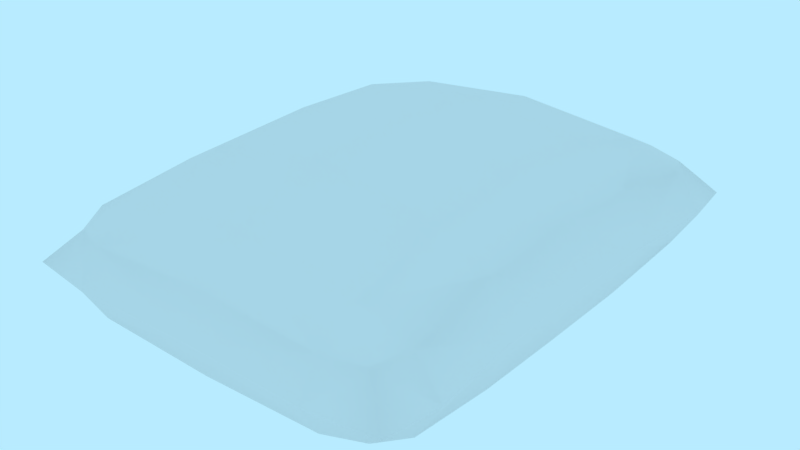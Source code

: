 # Source: prop-sack.blend  (saved by Blender 2.79.0; exported with 4.5.12 LTS)
import bpy
from mathutils import Matrix  # noqa: F401  (used for matrix-valued properties, if any)

bpy.ops.wm.read_factory_settings(use_empty=True)
scene = bpy.context.scene
scene.name = 'Scene'

# ---- collections
col_collection_1 = bpy.data.collections.new('Collection 1'); scene.collection.children.link(col_collection_1)

# ---- world
world_world = bpy.data.worlds.new('World'); scene.world = world_world
world_world.color = (0.4794, 0.8327, 1.0)
world_world.use_sun_shadow = False
world_world.sun_shadow_jitter_overblur = 0.0
world_world.cycles.sampling_method = 'MANUAL'

# ---- meshes
me_prop_sack = bpy.data.meshes.new('prop-sack')
me_prop_sack.from_pydata([(-0.2383, -0.06648, -0.3818), (-0.2383, 0.06906, -0.3818), (-0.3548, 0.00129, 0.386), (0.3548, 0.00129, -0.386), (-0.2457, 0.00129, -0.4745), (0.2457, 0.00129, 0.4745), (0.3548, 0.00129, 0.386), (0.3364, 0.00129, 0.1955), (0.3298, 0.00129, 0.0), (0.3364, 0.00129, -0.1955), (-0.3548, 0.00129, -0.386), (-0.3364, 0.00129, -0.1955), (-0.3298, 0.00129, 2.98e-08), (-0.3364, 0.00129, 0.1955), (-0.2383, 0.06906, 0.3818), (-0.2271, 0.1173, 0.1942), (-0.2231, 0.1273, 0.0), (-0.2271, 0.1173, -0.1942), (-0.2383, -0.06648, 0.3818), (-0.2271, -0.1147, 0.1942), (-0.2231, -0.1247, 1.49e-08), (-0.2271, -0.1147, -0.1942), (0.2271, -0.1147, -0.1942), (0.0, -0.1494, -0.1929), (0.2231, -0.1247, 0.0), (2.262e-09, -0.1571, 7.917e-09), (0.2271, -0.1147, 0.1942), (1.49e-08, -0.1494, 0.1929), (0.2383, -0.06648, 0.3818), (2.98e-08, -0.09193, 0.3776), (0.2271, 0.1173, -0.1942), (0.0, 0.152, -0.1929), (0.2231, 0.1273, -1.49e-08), (2.262e-09, 0.1597, -5.931e-09), (0.2271, 0.1173, 0.1942), (1.49e-08, 0.152, 0.1929), (0.2383, 0.06906, 0.3818), (2.98e-08, 0.09451, 0.3776), (-0.2457, 0.00129, 0.4745), (2.98e-08, 0.00129, 0.4682), (0.2457, 0.00129, -0.4745), (-2.98e-08, 0.00129, -0.4682), (0.2383, 0.06906, -0.3818), (-2.98e-08, 0.09451, -0.3776), (0.2383, -0.06648, -0.3818), (0.0, -0.09193, -0.3776), (0.2438, -0.03039, 0.4514), (0.3257, -0.03681, -0.385), (-0.2438, -0.03039, -0.4514), (-0.3257, -0.03681, 0.385), (0.2438, 0.03297, 0.4514), (0.3257, 0.03939, -0.385), (-0.2438, 0.03297, -0.4514), (-0.3257, 0.03939, 0.385), (-0.3533, 0.00129, 0.4707), (-0.3533, 0.00129, -0.4707), (0.3533, 0.00129, -0.4707), (0.3533, 0.00129, 0.4707), (0.3257, -0.03681, 0.385), (0.3091, -0.06839, 0.1952), (0.3031, -0.07702, 0.0), (0.3091, -0.06839, -0.1952), (-0.3257, -0.03681, -0.385), (-0.3091, -0.06839, -0.1952), (-0.3031, -0.07702, 2.98e-08), (-0.3091, -0.06839, 0.1952), (0.3257, 0.03939, 0.385), (0.3091, 0.07097, 0.1952), (0.3031, 0.0796, -2.98e-08), (0.3091, 0.07097, -0.1952), (-0.3257, 0.03939, -0.385), (-0.3091, 0.07097, -0.1952), (-0.3031, 0.0796, 0.0), (-0.3091, 0.07097, 0.1952), (-0.2438, -0.03039, 0.4514), (2.98e-08, -0.04371, 0.4456), (0.2438, -0.03039, -0.4514), (-2.98e-08, -0.04371, -0.4456), (-0.2438, 0.03297, 0.4514), (2.98e-08, 0.04629, 0.4456), (0.2438, 0.03297, -0.4514), (-2.98e-08, 0.04629, -0.4456), (0.3081, -0.0222, 0.4361), (0.3081, -0.0222, -0.4361), (-0.3081, -0.0222, 0.4361), (-0.3081, -0.0222, -0.4361), (0.3081, 0.02478, 0.4361), (0.3081, 0.02478, -0.4361), (-0.3081, 0.02478, 0.4361), (-0.3081, 0.02478, -0.4361)], [], [(45, 0, 48, 77), (45, 23, 21, 0), (0, 62, 85, 48), (21, 63, 62, 0), (1, 52, 89, 70), (28, 26, 59, 58), (13, 2, 53, 73), (2, 49, 84, 54), (2, 54, 88, 53), (15, 73, 53, 14), (9, 3, 51, 69), (3, 47, 83, 56), (3, 56, 87, 51), (11, 10, 62, 63), (41, 4, 52, 81), (4, 48, 85, 55), (4, 55, 89, 52), (43, 81, 52, 1), (39, 5, 50, 79), (5, 46, 82, 57), (5, 57, 86, 50), (41, 40, 76, 77), (6, 57, 82, 58), (7, 67, 66, 6), (8, 7, 59, 60), (6, 66, 86, 57), (8, 68, 67, 7), (9, 8, 60, 61), (9, 69, 68, 8), (9, 61, 47, 3), (10, 55, 85, 62), (11, 71, 70, 10), (12, 11, 63, 64), (10, 70, 89, 55), (12, 72, 71, 11), (13, 12, 64, 65), (13, 73, 72, 12), (13, 65, 49, 2), (39, 38, 74, 75), (37, 14, 78, 79), (16, 72, 73, 15), (14, 53, 88, 78), (34, 67, 68, 32), (17, 71, 72, 16), (32, 68, 69, 30), (17, 1, 70, 71), (42, 30, 69, 51), (18, 74, 84, 49), (29, 18, 19, 27), (19, 18, 49, 65), (27, 19, 20, 25), (29, 75, 74, 18), (25, 20, 21, 23), (29, 27, 26, 28), (45, 44, 22, 23), (27, 25, 24, 26), (44, 47, 61, 22), (21, 20, 64, 63), (36, 66, 67, 34), (24, 22, 61, 60), (20, 19, 65, 64), (26, 24, 60, 59), (29, 28, 46, 75), (28, 58, 82, 46), (43, 1, 17, 31), (33, 32, 30, 31), (43, 31, 30, 42), (33, 31, 17, 16), (35, 34, 32, 33), (35, 33, 16, 15), (37, 36, 34, 35), (37, 35, 15, 14), (36, 50, 86, 66), (37, 79, 50, 36), (39, 75, 46, 5), (38, 54, 84, 74), (39, 79, 78, 38), (41, 77, 48, 4), (38, 78, 88, 54), (40, 56, 83, 76), (41, 81, 80, 40), (43, 42, 80, 81), (40, 80, 87, 56), (42, 51, 87, 80), (45, 77, 76, 44), (7, 6, 58, 59), (44, 76, 83, 47), (25, 23, 22, 24)])
me_prop_sack.polygons.foreach_set('use_smooth', [True] * 88)
_k = set([(2, 13), (2, 54), (3, 9), (3, 56), (4, 41), (4, 55), (5, 39), (5, 57), (6, 7), (6, 57), (7, 8), (8, 9), (10, 11), (10, 55), (11, 12), (12, 13), (38, 39), (38, 54), (40, 41), (40, 56)])
me_prop_sack.attributes.new('sharp_edge', 'BOOLEAN', 'EDGE').data.foreach_set('value', [ (min(e.vertices), max(e.vertices)) in _k for e in me_prop_sack.edges])
_uv = me_prop_sack.uv_layers.new(name='UVMap')
_uv.uv.foreach_set('vector', [0.4165, 0.8051, 0.4175, 0.8581, 0.4329, 0.8593, 0.4316, 0.8051, 0.4165, 0.8051, 0.3755, 0.8051, 0.3758, 0.8556, 0.4175, 0.8581, 0.4175, 0.8581, 0.4182, 0.8775, 0.4295, 0.8736, 0.4329, 0.8593, 0.3758, 0.8556, 0.376, 0.8738, 0.4182, 0.8775, 0.4175, 0.8581, 0.4175, 0.8581, 0.4329, 0.8593, 0.4295, 0.8736, 0.4182, 0.8775, 0.2479, 0.7522, 0.2895, 0.7547, 0.2893, 0.7365, 0.2472, 0.7328, 0.2892, 0.8054, 0.2469, 0.8054, 0.2472, 0.8139, 0.2893, 0.8209, 0.2469, 0.8839, 0.2472, 0.8775, 0.2358, 0.8736, 0.2281, 0.8836, 0.2469, 0.8839, 0.2281, 0.8836, 0.2358, 0.8736, 0.2472, 0.8775, 0.2895, 0.8556, 0.2893, 0.8738, 0.2472, 0.8775, 0.2479, 0.8581, 0.3761, 0.8054, 0.4184, 0.8054, 0.4182, 0.8139, 0.376, 0.8209, 0.4184, 0.7263, 0.4182, 0.7328, 0.4295, 0.7367, 0.4372, 0.7267, 0.4184, 0.7263, 0.4372, 0.7267, 0.4295, 0.7367, 0.4182, 0.7328, 0.3761, 0.8054, 0.4184, 0.8054, 0.4182, 0.797, 0.376, 0.7899, 0.3327, 0.8054, 0.3872, 0.8054, 0.3868, 0.8125, 0.3327, 0.8154, 0.4381, 0.8597, 0.4329, 0.8593, 0.4295, 0.8736, 0.4372, 0.8836, 0.4381, 0.8597, 0.4372, 0.8836, 0.4295, 0.8736, 0.4329, 0.8593, 0.4165, 0.8051, 0.4316, 0.8051, 0.4329, 0.8593, 0.4175, 0.8581, 0.3327, 0.8054, 0.2781, 0.8054, 0.2785, 0.8125, 0.3327, 0.8154, 0.2273, 0.7506, 0.2324, 0.751, 0.2358, 0.7367, 0.2281, 0.7267, 0.2273, 0.7506, 0.2281, 0.7267, 0.2358, 0.7367, 0.2324, 0.751, 0.3327, 0.8054, 0.2781, 0.8054, 0.2785, 0.7984, 0.3327, 0.7954, 0.2469, 0.7263, 0.2281, 0.7267, 0.2358, 0.7367, 0.2472, 0.7328, 0.2892, 0.8054, 0.2893, 0.8209, 0.2472, 0.8139, 0.2469, 0.8054, 0.3327, 0.8054, 0.2892, 0.8054, 0.2893, 0.7899, 0.3327, 0.788, 0.2469, 0.7263, 0.2472, 0.7328, 0.2358, 0.7367, 0.2281, 0.7267, 0.3327, 0.8054, 0.3327, 0.8228, 0.2893, 0.8209, 0.2892, 0.8054, 0.3761, 0.8054, 0.3327, 0.8054, 0.3327, 0.788, 0.376, 0.7899, 0.3761, 0.8054, 0.376, 0.8209, 0.3327, 0.8228, 0.3327, 0.8054, 0.3761, 0.8054, 0.376, 0.7899, 0.4182, 0.797, 0.4184, 0.8054, 0.4184, 0.8839, 0.4372, 0.8836, 0.4295, 0.8736, 0.4182, 0.8775, 0.3761, 0.8054, 0.376, 0.8209, 0.4182, 0.8139, 0.4184, 0.8054, 0.3327, 0.8054, 0.3761, 0.8054, 0.376, 0.7899, 0.3327, 0.788, 0.4184, 0.8839, 0.4182, 0.8775, 0.4295, 0.8736, 0.4372, 0.8836, 0.3327, 0.8054, 0.3327, 0.8228, 0.376, 0.8209, 0.3761, 0.8054, 0.2892, 0.8054, 0.3327, 0.8054, 0.3327, 0.788, 0.2893, 0.7899, 0.2892, 0.8054, 0.2893, 0.8209, 0.3327, 0.8228, 0.3327, 0.8054, 0.2892, 0.8054, 0.2893, 0.7899, 0.2472, 0.797, 0.2469, 0.8054, 0.3327, 0.8054, 0.3872, 0.8054, 0.3868, 0.7984, 0.3327, 0.7954, 0.2488, 0.8051, 0.2479, 0.8581, 0.2324, 0.8593, 0.2337, 0.8051, 0.3327, 0.8547, 0.3327, 0.8725, 0.2893, 0.8738, 0.2895, 0.8556, 0.2479, 0.8581, 0.2472, 0.8775, 0.2358, 0.8736, 0.2324, 0.8593, 0.2895, 0.7547, 0.2893, 0.7365, 0.3327, 0.7378, 0.3327, 0.7556, 0.3758, 0.8556, 0.376, 0.8738, 0.3327, 0.8725, 0.3327, 0.8547, 0.3327, 0.7556, 0.3327, 0.7378, 0.376, 0.7365, 0.3758, 0.7547, 0.3758, 0.8556, 0.4175, 0.8581, 0.4182, 0.8775, 0.376, 0.8738, 0.4175, 0.7522, 0.3758, 0.7547, 0.376, 0.7365, 0.4182, 0.7328, 0.2479, 0.8581, 0.2324, 0.8593, 0.2358, 0.8736, 0.2472, 0.8775, 0.2488, 0.8051, 0.2479, 0.8581, 0.2895, 0.8556, 0.2898, 0.8051, 0.2895, 0.8556, 0.2479, 0.8581, 0.2472, 0.8775, 0.2893, 0.8738, 0.2898, 0.8051, 0.2895, 0.8556, 0.3327, 0.8547, 0.3327, 0.8051, 0.2488, 0.8051, 0.2337, 0.8051, 0.2324, 0.8593, 0.2479, 0.8581, 0.3327, 0.8051, 0.3327, 0.8547, 0.3758, 0.8556, 0.3755, 0.8051, 0.2488, 0.8051, 0.2898, 0.8051, 0.2895, 0.7547, 0.2479, 0.7522, 0.4165, 0.8051, 0.4175, 0.7522, 0.3758, 0.7547, 0.3755, 0.8051, 0.2898, 0.8051, 0.3327, 0.8051, 0.3327, 0.7556, 0.2895, 0.7547, 0.4175, 0.7522, 0.4182, 0.7328, 0.376, 0.7365, 0.3758, 0.7547, 0.3758, 0.8556, 0.3327, 0.8547, 0.3327, 0.8725, 0.376, 0.8738, 0.2479, 0.7522, 0.2472, 0.7328, 0.2893, 0.7365, 0.2895, 0.7547, 0.3327, 0.7556, 0.3758, 0.7547, 0.376, 0.7365, 0.3327, 0.7378, 0.3327, 0.8547, 0.2895, 0.8556, 0.2893, 0.8738, 0.3327, 0.8725, 0.2895, 0.7547, 0.3327, 0.7556, 0.3327, 0.7378, 0.2893, 0.7365, 0.2488, 0.8051, 0.2479, 0.7522, 0.2324, 0.751, 0.2337, 0.8051, 0.2479, 0.7522, 0.2472, 0.7328, 0.2358, 0.7367, 0.2324, 0.751, 0.4165, 0.8051, 0.4175, 0.8581, 0.3758, 0.8556, 0.3755, 0.8051, 0.3327, 0.8051, 0.3327, 0.7556, 0.3758, 0.7547, 0.3755, 0.8051, 0.4165, 0.8051, 0.3755, 0.8051, 0.3758, 0.7547, 0.4175, 0.7522, 0.3327, 0.8051, 0.3755, 0.8051, 0.3758, 0.8556, 0.3327, 0.8547, 0.2898, 0.8051, 0.2895, 0.7547, 0.3327, 0.7556, 0.3327, 0.8051, 0.2898, 0.8051, 0.3327, 0.8051, 0.3327, 0.8547, 0.2895, 0.8556, 0.2488, 0.8051, 0.2479, 0.7522, 0.2895, 0.7547, 0.2898, 0.8051, 0.2488, 0.8051, 0.2898, 0.8051, 0.2895, 0.8556, 0.2479, 0.8581, 0.2479, 0.7522, 0.2324, 0.751, 0.2358, 0.7367, 0.2472, 0.7328, 0.2488, 0.8051, 0.2337, 0.8051, 0.2324, 0.751, 0.2479, 0.7522, 0.3327, 0.8054, 0.3327, 0.7954, 0.2785, 0.7984, 0.2781, 0.8054, 0.2273, 0.8597, 0.2281, 0.8836, 0.2358, 0.8736, 0.2324, 0.8593, 0.3327, 0.8054, 0.3327, 0.8154, 0.3868, 0.8125, 0.3872, 0.8054, 0.3327, 0.8054, 0.3327, 0.7954, 0.3868, 0.7984, 0.3872, 0.8054, 0.2273, 0.8597, 0.2324, 0.8593, 0.2358, 0.8736, 0.2281, 0.8836, 0.4381, 0.7506, 0.4372, 0.7267, 0.4295, 0.7367, 0.4329, 0.751, 0.3327, 0.8054, 0.3327, 0.8154, 0.2785, 0.8125, 0.2781, 0.8054, 0.4165, 0.8051, 0.4175, 0.7522, 0.4329, 0.751, 0.4316, 0.8051, 0.4381, 0.7506, 0.4329, 0.751, 0.4295, 0.7367, 0.4372, 0.7267, 0.4175, 0.7522, 0.4182, 0.7328, 0.4295, 0.7367, 0.4329, 0.751, 0.4165, 0.8051, 0.4316, 0.8051, 0.4329, 0.751, 0.4175, 0.7522, 0.2892, 0.8054, 0.2469, 0.8054, 0.2472, 0.797, 0.2893, 0.7899, 0.4175, 0.7522, 0.4329, 0.751, 0.4295, 0.7367, 0.4182, 0.7328, 0.3327, 0.8051, 0.3755, 0.8051, 0.3758, 0.7547, 0.3327, 0.7556])
me_prop_sack.use_remesh_preserve_volume = False
me_prop_sack.use_remesh_preserve_attributes = False
me_prop_sack.use_mirror_vertex_groups = False
me_prop_sack.update()

# ---- objects
ob_prop_sack = bpy.data.objects.new('prop-sack', me_prop_sack)

# ---- transforms, parenting, visibility, modifiers, constraints
ob_prop_sack.location = (0.0, 0.0, 0.0)
ob_prop_sack.rotation_euler = (1.571, -0.0, 0.0)
ob_prop_sack.lineart.crease_threshold = 0.0
_m = ob_prop_sack.modifiers.new('Displace', 'DISPLACE')
_m.strength = 0.1
_m.texture_coords = 'UV'
_m = ob_prop_sack.modifiers.new('EdgeSplit', 'EDGE_SPLIT')
_m.use_edge_angle = False

# ---- collection membership
col_collection_1.objects.link(ob_prop_sack)

# ---- scene / render settings (as saved in the file)
scene.frame_start = 0; scene.frame_end = 250; scene.frame_set(0)
scene.render.engine = 'BLENDER_EEVEE_NEXT'
scene.render.resolution_percentage = 50
scene.render.fps = 30
scene.render.dither_intensity = 0.0
scene.cycles.use_denoising = False
scene.cycles.samples = 128
scene.cycles.sampling_pattern = 'TABULATED_SOBOL'
scene.cycles.use_adaptive_sampling = False
scene.cycles.use_light_tree = False
scene.cycles.blur_glossy = 0.0
scene.cycles.sample_clamp_indirect = 0.0
scene.view_settings.view_transform = 'Standard'
bpy.context.view_layer.update()

# ---- added for rendering (the .blend has no active camera): camera
cam_auto = bpy.data.cameras.new('AutoCamera')
cam_auto.lens = 50.0
cam_auto.sensor_width = 36.0
cam_auto.clip_end = 1000.0
ob_auto_camera = bpy.data.objects.new('AutoCamera', cam_auto)
scene.collection.objects.link(ob_auto_camera)
ob_auto_camera.location = (1.17304, -1.40765, 0.939725)
ob_auto_camera.rotation_euler = (1.09748, -7.21219e-08, 0.694738)
scene.camera = ob_auto_camera
bpy.context.view_layer.update()
